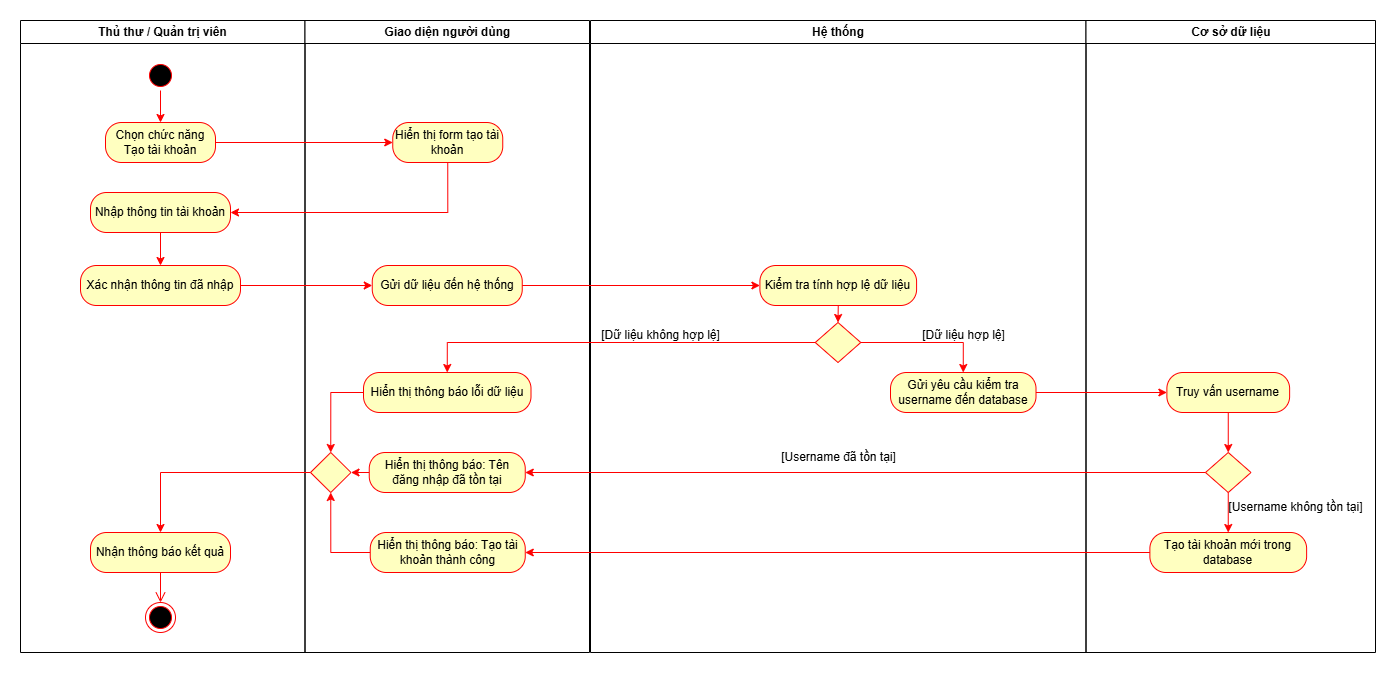

The diagram above was exported from draw.io. Its source (the exported page's mxGraphModel, read from the mxfile embedded in the PNG):
<mxGraphModel dx="1044" dy="527" grid="1" gridSize="10" guides="1" tooltips="1" connect="1" arrows="1" fold="1" page="1" pageScale="1" pageWidth="1169" pageHeight="826" background="none" math="0" shadow="0">
  <root>
    <mxCell id="0" />
    <mxCell id="1" parent="0" />
    <mxCell id="2" value="Thủ thư / Quản trị viên" style="swimlane;whiteSpace=wrap" parent="1" vertex="1">
      <mxGeometry x="160" y="128" width="284.5" height="632" as="geometry" />
    </mxCell>
    <mxCell id="_hAGUbV_8DxXNYb0iz8_-43" style="edgeStyle=orthogonalEdgeStyle;rounded=0;orthogonalLoop=1;jettySize=auto;html=1;exitX=0.5;exitY=1;exitDx=0;exitDy=0;entryX=0.5;entryY=0;entryDx=0;entryDy=0;strokeColor=light-dark(#ff0000, #ededed);" parent="2" source="5" target="_hAGUbV_8DxXNYb0iz8_-41" edge="1">
      <mxGeometry relative="1" as="geometry" />
    </mxCell>
    <mxCell id="5" value="" style="ellipse;shape=startState;fillColor=#000000;strokeColor=#ff0000;" parent="2" vertex="1">
      <mxGeometry x="125" y="40" width="30" height="30" as="geometry" />
    </mxCell>
    <mxCell id="_hAGUbV_8DxXNYb0iz8_-41" value="Chọn chức năng Tạo tài khoản" style="rounded=1;whiteSpace=wrap;html=1;arcSize=40;fontColor=#000000;fillColor=#ffffc0;strokeColor=#ff0000;" parent="2" vertex="1">
      <mxGeometry x="85" y="102" width="110" height="40" as="geometry" />
    </mxCell>
    <mxCell id="_hAGUbV_8DxXNYb0iz8_-200" style="edgeStyle=orthogonalEdgeStyle;rounded=0;orthogonalLoop=1;jettySize=auto;html=1;exitX=0.5;exitY=1;exitDx=0;exitDy=0;entryX=0.5;entryY=0;entryDx=0;entryDy=0;strokeColor=light-dark(#ff0000, #ededed);" parent="2" source="_hAGUbV_8DxXNYb0iz8_-44" target="_hAGUbV_8DxXNYb0iz8_-198" edge="1">
      <mxGeometry relative="1" as="geometry" />
    </mxCell>
    <mxCell id="_hAGUbV_8DxXNYb0iz8_-44" value="Nhập thông tin tài khoản" style="rounded=1;whiteSpace=wrap;html=1;arcSize=40;fontColor=#000000;fillColor=#ffffc0;strokeColor=#ff0000;" parent="2" vertex="1">
      <mxGeometry x="70" y="172" width="140" height="40" as="geometry" />
    </mxCell>
    <mxCell id="_hAGUbV_8DxXNYb0iz8_-113" value="Nhận thông báo kết quả" style="rounded=1;whiteSpace=wrap;html=1;arcSize=40;fontColor=#000000;fillColor=#ffffc0;strokeColor=#ff0000;" parent="2" vertex="1">
      <mxGeometry x="70" y="512" width="140" height="40" as="geometry" />
    </mxCell>
    <mxCell id="_hAGUbV_8DxXNYb0iz8_-117" value="" style="edgeStyle=orthogonalEdgeStyle;html=1;verticalAlign=bottom;endArrow=open;endSize=8;strokeColor=#ff0000;rounded=0;" parent="2" source="_hAGUbV_8DxXNYb0iz8_-113" target="_hAGUbV_8DxXNYb0iz8_-116" edge="1">
      <mxGeometry relative="1" as="geometry">
        <mxPoint x="290" y="1060" as="targetPoint" />
        <mxPoint x="290" y="1010" as="sourcePoint" />
      </mxGeometry>
    </mxCell>
    <mxCell id="_hAGUbV_8DxXNYb0iz8_-116" value="" style="ellipse;html=1;shape=endState;fillColor=#000000;strokeColor=#ff0000;" parent="2" vertex="1">
      <mxGeometry x="125" y="582" width="30" height="30" as="geometry" />
    </mxCell>
    <mxCell id="_hAGUbV_8DxXNYb0iz8_-198" value="Xác nhận thông tin đã nhập" style="rounded=1;whiteSpace=wrap;html=1;arcSize=40;fontColor=#000000;fillColor=#ffffc0;strokeColor=#ff0000;" parent="2" vertex="1">
      <mxGeometry x="60" y="245" width="160" height="40" as="geometry" />
    </mxCell>
    <mxCell id="3" value="Hệ thống" style="swimlane;whiteSpace=wrap;startSize=23;" parent="1" vertex="1">
      <mxGeometry x="730" y="128" width="495.5" height="632" as="geometry" />
    </mxCell>
    <mxCell id="_hAGUbV_8DxXNYb0iz8_-177" style="edgeStyle=orthogonalEdgeStyle;rounded=0;orthogonalLoop=1;jettySize=auto;html=1;exitX=0.5;exitY=1;exitDx=0;exitDy=0;entryX=0.5;entryY=0;entryDx=0;entryDy=0;strokeColor=light-dark(#ff0000, #ededed);" parent="3" source="_hAGUbV_8DxXNYb0iz8_-47" target="_hAGUbV_8DxXNYb0iz8_-176" edge="1">
      <mxGeometry relative="1" as="geometry" />
    </mxCell>
    <mxCell id="_hAGUbV_8DxXNYb0iz8_-47" value="Kiểm tra tính hợp lệ dữ liệu" style="rounded=1;whiteSpace=wrap;html=1;arcSize=40;fontColor=#000000;fillColor=#ffffc0;strokeColor=light-dark(#ff0000, #ededed);" parent="3" vertex="1">
      <mxGeometry x="169.41" y="245" width="156.68" height="40" as="geometry" />
    </mxCell>
    <mxCell id="_hAGUbV_8DxXNYb0iz8_-130" value="Gửi yêu cầu kiểm tra username đến database" style="rounded=1;whiteSpace=wrap;html=1;arcSize=40;fontColor=#000000;fillColor=#ffffc0;strokeColor=#ff0000;" parent="3" vertex="1">
      <mxGeometry x="300" y="352" width="145.51" height="40" as="geometry" />
    </mxCell>
    <mxCell id="_hAGUbV_8DxXNYb0iz8_-97" value="[Username đã tồn tại]" style="text;html=1;align=center;verticalAlign=middle;resizable=0;points=[];autosize=1;strokeColor=none;fillColor=none;" parent="3" vertex="1">
      <mxGeometry x="177.5" y="422" width="140" height="30" as="geometry" />
    </mxCell>
    <mxCell id="_hAGUbV_8DxXNYb0iz8_-179" style="edgeStyle=orthogonalEdgeStyle;rounded=0;orthogonalLoop=1;jettySize=auto;html=1;exitX=1;exitY=0.5;exitDx=0;exitDy=0;entryX=0.5;entryY=0;entryDx=0;entryDy=0;strokeColor=light-dark(#ff0000, #ededed);" parent="3" source="_hAGUbV_8DxXNYb0iz8_-176" target="_hAGUbV_8DxXNYb0iz8_-130" edge="1">
      <mxGeometry relative="1" as="geometry" />
    </mxCell>
    <mxCell id="_hAGUbV_8DxXNYb0iz8_-176" value="" style="rhombus;whiteSpace=wrap;html=1;fontColor=#000000;fillColor=#ffffc0;strokeColor=#ff0000;" parent="3" vertex="1">
      <mxGeometry x="224.75" y="302" width="45.5" height="40" as="geometry" />
    </mxCell>
    <mxCell id="_hAGUbV_8DxXNYb0iz8_-180" value="[Dữ liệu không hợp lệ]" style="text;html=1;align=center;verticalAlign=middle;resizable=0;points=[];autosize=1;strokeColor=none;fillColor=none;" parent="3" vertex="1">
      <mxGeometry y="300" width="140" height="30" as="geometry" />
    </mxCell>
    <mxCell id="_hAGUbV_8DxXNYb0iz8_-181" value="[Dữ liệu hợp lệ]" style="text;html=1;align=center;verticalAlign=middle;resizable=0;points=[];autosize=1;strokeColor=none;fillColor=none;" parent="3" vertex="1">
      <mxGeometry x="317.76" y="300" width="110" height="30" as="geometry" />
    </mxCell>
    <mxCell id="_hAGUbV_8DxXNYb0iz8_-151" value="Giao diện người dùng" style="swimlane;whiteSpace=wrap" parent="1" vertex="1">
      <mxGeometry x="444.5" y="128" width="284.5" height="632" as="geometry" />
    </mxCell>
    <mxCell id="_hAGUbV_8DxXNYb0iz8_-154" value="Hiển thị form tạo tài khoản" style="rounded=1;whiteSpace=wrap;html=1;arcSize=40;fontColor=#000000;fillColor=#ffffc0;strokeColor=#ff0000;" parent="_hAGUbV_8DxXNYb0iz8_-151" vertex="1">
      <mxGeometry x="87.75" y="102" width="110" height="40" as="geometry" />
    </mxCell>
    <mxCell id="_hAGUbV_8DxXNYb0iz8_-157" value="Gửi dữ liệu đến hệ thống" style="rounded=1;whiteSpace=wrap;html=1;arcSize=40;fontColor=#000000;fillColor=#ffffc0;strokeColor=#ff0000;" parent="_hAGUbV_8DxXNYb0iz8_-151" vertex="1">
      <mxGeometry x="67.25" y="245" width="150" height="40" as="geometry" />
    </mxCell>
    <mxCell id="LRK0RdPOMSJZOlqB_8CL-15" style="edgeStyle=orthogonalEdgeStyle;rounded=0;orthogonalLoop=1;jettySize=auto;html=1;exitX=0;exitY=0.5;exitDx=0;exitDy=0;entryX=0.5;entryY=0;entryDx=0;entryDy=0;strokeColor=light-dark(#ff0000, #ededed);" edge="1" parent="_hAGUbV_8DxXNYb0iz8_-151" source="_hAGUbV_8DxXNYb0iz8_-128" target="LRK0RdPOMSJZOlqB_8CL-6">
      <mxGeometry relative="1" as="geometry" />
    </mxCell>
    <mxCell id="_hAGUbV_8DxXNYb0iz8_-128" value="Hiển thị thông báo lỗi dữ liệu" style="rounded=1;whiteSpace=wrap;html=1;arcSize=40;fontColor=#000000;fillColor=#ffffc0;strokeColor=#ff0000;" parent="_hAGUbV_8DxXNYb0iz8_-151" vertex="1">
      <mxGeometry x="58.5" y="352" width="167.5" height="40" as="geometry" />
    </mxCell>
    <mxCell id="LRK0RdPOMSJZOlqB_8CL-10" style="edgeStyle=orthogonalEdgeStyle;rounded=0;orthogonalLoop=1;jettySize=auto;html=1;exitX=0;exitY=0.5;exitDx=0;exitDy=0;entryX=1;entryY=0.5;entryDx=0;entryDy=0;strokeColor=light-dark(#ff0000, #ededed);" edge="1" parent="_hAGUbV_8DxXNYb0iz8_-151" source="_hAGUbV_8DxXNYb0iz8_-94" target="LRK0RdPOMSJZOlqB_8CL-6">
      <mxGeometry relative="1" as="geometry" />
    </mxCell>
    <mxCell id="_hAGUbV_8DxXNYb0iz8_-94" value="Hiển thị thông báo: Tên đăng nhập đã tồn tại" style="rounded=1;whiteSpace=wrap;html=1;arcSize=40;fontColor=#000000;fillColor=#ffffc0;strokeColor=#ff0000;" parent="_hAGUbV_8DxXNYb0iz8_-151" vertex="1">
      <mxGeometry x="64.25" y="432" width="156" height="40" as="geometry" />
    </mxCell>
    <mxCell id="LRK0RdPOMSJZOlqB_8CL-11" style="edgeStyle=orthogonalEdgeStyle;rounded=0;orthogonalLoop=1;jettySize=auto;html=1;exitX=0;exitY=0.5;exitDx=0;exitDy=0;entryX=0.5;entryY=1;entryDx=0;entryDy=0;strokeColor=light-dark(#ff0000, #ededed);" edge="1" parent="_hAGUbV_8DxXNYb0iz8_-151" source="_hAGUbV_8DxXNYb0iz8_-145" target="LRK0RdPOMSJZOlqB_8CL-6">
      <mxGeometry relative="1" as="geometry" />
    </mxCell>
    <mxCell id="_hAGUbV_8DxXNYb0iz8_-145" value="Hiển thị thông báo: Tạo tài khoản thành công" style="rounded=1;whiteSpace=wrap;html=1;arcSize=40;fontColor=#000000;fillColor=#ffffc0;strokeColor=#ff0000;" parent="_hAGUbV_8DxXNYb0iz8_-151" vertex="1">
      <mxGeometry x="65.25" y="512" width="155" height="40" as="geometry" />
    </mxCell>
    <mxCell id="LRK0RdPOMSJZOlqB_8CL-6" value="" style="rhombus;whiteSpace=wrap;html=1;fontColor=#000000;fillColor=#ffffc0;strokeColor=#ff0000;" vertex="1" parent="_hAGUbV_8DxXNYb0iz8_-151">
      <mxGeometry x="5.5" y="432" width="40.5" height="40" as="geometry" />
    </mxCell>
    <mxCell id="_hAGUbV_8DxXNYb0iz8_-161" value="Cơ sở dữ liệu" style="swimlane;whiteSpace=wrap" parent="1" vertex="1">
      <mxGeometry x="1225.5" y="128" width="289.5" height="632" as="geometry" />
    </mxCell>
    <mxCell id="_hAGUbV_8DxXNYb0iz8_-210" style="edgeStyle=orthogonalEdgeStyle;rounded=0;orthogonalLoop=1;jettySize=auto;html=1;exitX=0.5;exitY=1;exitDx=0;exitDy=0;entryX=0.5;entryY=0;entryDx=0;entryDy=0;strokeColor=light-dark(#ff0000, #ededed);" parent="_hAGUbV_8DxXNYb0iz8_-161" source="_hAGUbV_8DxXNYb0iz8_-167" target="_hAGUbV_8DxXNYb0iz8_-87" edge="1">
      <mxGeometry relative="1" as="geometry" />
    </mxCell>
    <mxCell id="_hAGUbV_8DxXNYb0iz8_-167" value="Truy vấn username" style="rounded=1;whiteSpace=wrap;html=1;arcSize=40;fontColor=#000000;fillColor=#ffffc0;strokeColor=light-dark(#ff0000, #ededed);" parent="_hAGUbV_8DxXNYb0iz8_-161" vertex="1">
      <mxGeometry x="80.88" y="352" width="122.75" height="40" as="geometry" />
    </mxCell>
    <mxCell id="_hAGUbV_8DxXNYb0iz8_-98" value="Tạo tài khoản mới trong database" style="rounded=1;whiteSpace=wrap;html=1;arcSize=40;fontColor=#000000;fillColor=#ffffc0;strokeColor=#ff0000;" parent="_hAGUbV_8DxXNYb0iz8_-161" vertex="1">
      <mxGeometry x="63.87999999999999" y="512" width="156.75" height="40" as="geometry" />
    </mxCell>
    <mxCell id="_hAGUbV_8DxXNYb0iz8_-209" style="edgeStyle=orthogonalEdgeStyle;rounded=0;orthogonalLoop=1;jettySize=auto;html=1;exitX=0.5;exitY=1;exitDx=0;exitDy=0;entryX=0.5;entryY=0;entryDx=0;entryDy=0;strokeColor=light-dark(#ff0000, #ededed);" parent="_hAGUbV_8DxXNYb0iz8_-161" source="_hAGUbV_8DxXNYb0iz8_-87" target="_hAGUbV_8DxXNYb0iz8_-98" edge="1">
      <mxGeometry relative="1" as="geometry" />
    </mxCell>
    <mxCell id="_hAGUbV_8DxXNYb0iz8_-87" value="" style="rhombus;whiteSpace=wrap;html=1;fontColor=#000000;fillColor=#ffffc0;strokeColor=#ff0000;" parent="_hAGUbV_8DxXNYb0iz8_-161" vertex="1">
      <mxGeometry x="119.5" y="432" width="45.5" height="40" as="geometry" />
    </mxCell>
    <mxCell id="_hAGUbV_8DxXNYb0iz8_-212" value="[Username không tồn tại]" style="text;html=1;align=center;verticalAlign=middle;resizable=0;points=[];autosize=1;strokeColor=none;fillColor=none;" parent="_hAGUbV_8DxXNYb0iz8_-161" vertex="1">
      <mxGeometry x="129.5" y="472" width="160" height="30" as="geometry" />
    </mxCell>
    <mxCell id="_hAGUbV_8DxXNYb0iz8_-171" style="edgeStyle=orthogonalEdgeStyle;rounded=0;orthogonalLoop=1;jettySize=auto;html=1;exitX=1;exitY=0.5;exitDx=0;exitDy=0;entryX=0;entryY=0.5;entryDx=0;entryDy=0;strokeColor=light-dark(#ff0000, #ededed);" parent="1" source="_hAGUbV_8DxXNYb0iz8_-41" target="_hAGUbV_8DxXNYb0iz8_-154" edge="1">
      <mxGeometry relative="1" as="geometry" />
    </mxCell>
    <mxCell id="_hAGUbV_8DxXNYb0iz8_-184" style="edgeStyle=orthogonalEdgeStyle;rounded=0;orthogonalLoop=1;jettySize=auto;html=1;exitX=1;exitY=0.5;exitDx=0;exitDy=0;entryX=0;entryY=0.5;entryDx=0;entryDy=0;strokeColor=light-dark(#ff0000, #ededed);" parent="1" source="_hAGUbV_8DxXNYb0iz8_-130" target="_hAGUbV_8DxXNYb0iz8_-167" edge="1">
      <mxGeometry relative="1" as="geometry" />
    </mxCell>
    <mxCell id="_hAGUbV_8DxXNYb0iz8_-201" style="edgeStyle=orthogonalEdgeStyle;rounded=0;orthogonalLoop=1;jettySize=auto;html=1;exitX=1;exitY=0.5;exitDx=0;exitDy=0;strokeColor=light-dark(#ff0000, #ededed);" parent="1" source="_hAGUbV_8DxXNYb0iz8_-198" target="_hAGUbV_8DxXNYb0iz8_-157" edge="1">
      <mxGeometry relative="1" as="geometry" />
    </mxCell>
    <mxCell id="_hAGUbV_8DxXNYb0iz8_-202" style="edgeStyle=orthogonalEdgeStyle;rounded=0;orthogonalLoop=1;jettySize=auto;html=1;exitX=1;exitY=0.5;exitDx=0;exitDy=0;entryX=0;entryY=0.5;entryDx=0;entryDy=0;strokeColor=light-dark(#ff0000, #ededed);" parent="1" source="_hAGUbV_8DxXNYb0iz8_-157" target="_hAGUbV_8DxXNYb0iz8_-47" edge="1">
      <mxGeometry relative="1" as="geometry" />
    </mxCell>
    <mxCell id="_hAGUbV_8DxXNYb0iz8_-178" style="edgeStyle=orthogonalEdgeStyle;rounded=0;orthogonalLoop=1;jettySize=auto;html=1;exitX=0;exitY=0.5;exitDx=0;exitDy=0;entryX=0.5;entryY=0;entryDx=0;entryDy=0;strokeColor=light-dark(#ff0000, #ededed);" parent="1" source="_hAGUbV_8DxXNYb0iz8_-176" target="_hAGUbV_8DxXNYb0iz8_-128" edge="1">
      <mxGeometry relative="1" as="geometry" />
    </mxCell>
    <mxCell id="LRK0RdPOMSJZOlqB_8CL-12" style="edgeStyle=orthogonalEdgeStyle;rounded=0;orthogonalLoop=1;jettySize=auto;html=1;exitX=0;exitY=0.5;exitDx=0;exitDy=0;entryX=1;entryY=0.5;entryDx=0;entryDy=0;strokeColor=light-dark(#ff0000, #ededed);" edge="1" parent="1" source="_hAGUbV_8DxXNYb0iz8_-87" target="_hAGUbV_8DxXNYb0iz8_-94">
      <mxGeometry relative="1" as="geometry" />
    </mxCell>
    <mxCell id="LRK0RdPOMSJZOlqB_8CL-14" style="edgeStyle=orthogonalEdgeStyle;rounded=0;orthogonalLoop=1;jettySize=auto;html=1;exitX=0;exitY=0.5;exitDx=0;exitDy=0;entryX=0.5;entryY=0;entryDx=0;entryDy=0;strokeColor=light-dark(#ff0000, #ededed);" edge="1" parent="1" source="LRK0RdPOMSJZOlqB_8CL-6" target="_hAGUbV_8DxXNYb0iz8_-113">
      <mxGeometry relative="1" as="geometry" />
    </mxCell>
    <mxCell id="LRK0RdPOMSJZOlqB_8CL-16" style="edgeStyle=orthogonalEdgeStyle;rounded=0;orthogonalLoop=1;jettySize=auto;html=1;exitX=0;exitY=0.5;exitDx=0;exitDy=0;entryX=1;entryY=0.5;entryDx=0;entryDy=0;strokeColor=light-dark(#ff0000, #ededed);" edge="1" parent="1" source="_hAGUbV_8DxXNYb0iz8_-98" target="_hAGUbV_8DxXNYb0iz8_-145">
      <mxGeometry relative="1" as="geometry" />
    </mxCell>
    <mxCell id="LRK0RdPOMSJZOlqB_8CL-17" style="edgeStyle=orthogonalEdgeStyle;rounded=0;orthogonalLoop=1;jettySize=auto;html=1;exitX=0.5;exitY=1;exitDx=0;exitDy=0;entryX=1;entryY=0.5;entryDx=0;entryDy=0;strokeColor=light-dark(#ff0000, #ededed);" edge="1" parent="1" source="_hAGUbV_8DxXNYb0iz8_-154" target="_hAGUbV_8DxXNYb0iz8_-44">
      <mxGeometry relative="1" as="geometry" />
    </mxCell>
  </root>
</mxGraphModel>